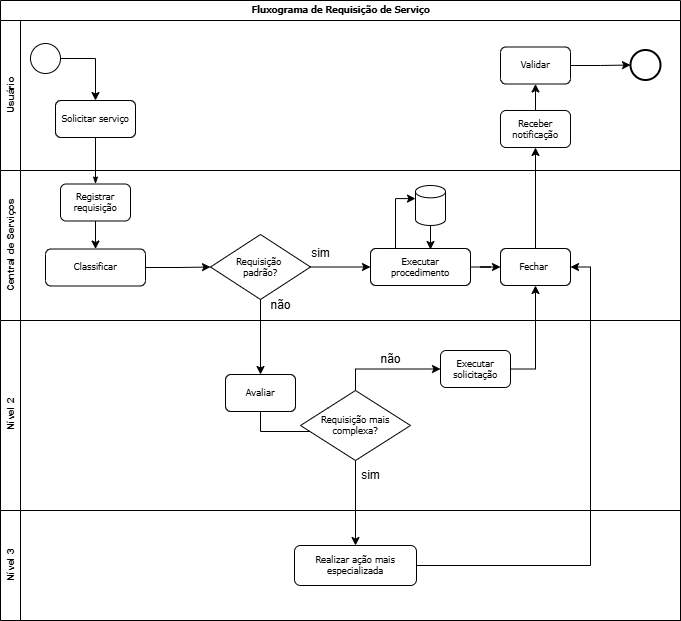

The diagram above was exported from draw.io. Its source (the exported page's mxGraphModel, read from the mxfile embedded in the PNG):
<mxGraphModel dx="872" dy="537" grid="1" gridSize="10" guides="1" tooltips="1" connect="1" arrows="1" fold="1" page="1" pageScale="1" pageWidth="1100" pageHeight="850" background="none" math="0" shadow="0">
  <root>
    <mxCell id="0" />
    <mxCell id="1" parent="0" />
    <mxCell id="2b4e8129b02d487f-1" value="&lt;font style=&quot;font-size: 8.5px;&quot;&gt;Fluxograma de Requisição de Serviço&lt;/font&gt;" style="swimlane;html=1;childLayout=stackLayout;horizontal=1;startSize=20;horizontalStack=0;rounded=0;shadow=0;labelBackgroundColor=none;strokeWidth=1;fontFamily=Verdana;fontSize=8;align=center;" parent="1" vertex="1">
      <mxGeometry x="180" y="70" width="680" height="620" as="geometry" />
    </mxCell>
    <mxCell id="2b4e8129b02d487f-2" value="&lt;font style=&quot;font-size: 10px;&quot;&gt;Usuário&lt;/font&gt;" style="swimlane;html=1;startSize=20;horizontal=0;" parent="2b4e8129b02d487f-1" vertex="1">
      <mxGeometry y="20" width="680" height="150" as="geometry" />
    </mxCell>
    <mxCell id="Rq8yyQeP4w4pOeJSHKfv-61" style="edgeStyle=orthogonalEdgeStyle;rounded=0;orthogonalLoop=1;jettySize=auto;html=1;exitX=1;exitY=0.5;exitDx=0;exitDy=0;entryX=0.5;entryY=0;entryDx=0;entryDy=0;" parent="2b4e8129b02d487f-2" source="2b4e8129b02d487f-5" target="2b4e8129b02d487f-6" edge="1">
      <mxGeometry relative="1" as="geometry" />
    </mxCell>
    <mxCell id="2b4e8129b02d487f-5" value="" style="ellipse;whiteSpace=wrap;html=1;rounded=0;shadow=0;labelBackgroundColor=none;strokeWidth=1;fontFamily=Verdana;fontSize=8;align=center;" parent="2b4e8129b02d487f-2" vertex="1">
      <mxGeometry x="30" y="23" width="30" height="30" as="geometry" />
    </mxCell>
    <mxCell id="2b4e8129b02d487f-6" value="&lt;font style=&quot;font-size: 8.5px;&quot;&gt;Solicitar serviço&lt;/font&gt;" style="rounded=1;whiteSpace=wrap;html=1;shadow=0;labelBackgroundColor=none;strokeWidth=1;fontFamily=Verdana;fontSize=9;align=center;" parent="2b4e8129b02d487f-2" vertex="1">
      <mxGeometry x="55" y="80" width="80" height="37" as="geometry" />
    </mxCell>
    <mxCell id="2b4e8129b02d487f-11" value="" style="ellipse;whiteSpace=wrap;html=1;rounded=0;shadow=0;labelBackgroundColor=none;strokeWidth=2;fontFamily=Verdana;fontSize=8;align=center;" parent="2b4e8129b02d487f-2" vertex="1">
      <mxGeometry x="630" y="29.5" width="30" height="30" as="geometry" />
    </mxCell>
    <mxCell id="Rq8yyQeP4w4pOeJSHKfv-75" value="" style="edgeStyle=orthogonalEdgeStyle;rounded=0;orthogonalLoop=1;jettySize=auto;html=1;" parent="2b4e8129b02d487f-2" source="Rq8yyQeP4w4pOeJSHKfv-28" target="Rq8yyQeP4w4pOeJSHKfv-74" edge="1">
      <mxGeometry relative="1" as="geometry" />
    </mxCell>
    <mxCell id="Rq8yyQeP4w4pOeJSHKfv-28" value="&lt;font style=&quot;font-size: 8.5px;&quot;&gt;Receber notificação&lt;/font&gt;" style="rounded=1;whiteSpace=wrap;html=1;shadow=0;labelBackgroundColor=none;strokeWidth=1;fontFamily=Verdana;fontSize=8;align=center;" parent="2b4e8129b02d487f-2" vertex="1">
      <mxGeometry x="500" y="90" width="70" height="37" as="geometry" />
    </mxCell>
    <mxCell id="Rq8yyQeP4w4pOeJSHKfv-76" style="edgeStyle=orthogonalEdgeStyle;rounded=0;orthogonalLoop=1;jettySize=auto;html=1;exitX=1;exitY=0.5;exitDx=0;exitDy=0;" parent="2b4e8129b02d487f-2" source="Rq8yyQeP4w4pOeJSHKfv-74" target="2b4e8129b02d487f-11" edge="1">
      <mxGeometry relative="1" as="geometry" />
    </mxCell>
    <mxCell id="Rq8yyQeP4w4pOeJSHKfv-74" value="&lt;font style=&quot;font-size: 8.5px;&quot;&gt;Validar&lt;/font&gt;" style="rounded=1;whiteSpace=wrap;html=1;shadow=0;labelBackgroundColor=none;strokeWidth=1;fontFamily=Verdana;fontSize=8;align=center;" parent="2b4e8129b02d487f-2" vertex="1">
      <mxGeometry x="500" y="26.5" width="70" height="37" as="geometry" />
    </mxCell>
    <mxCell id="2b4e8129b02d487f-3" value="&lt;font style=&quot;font-size: 10px;&quot;&gt;Central de Serviços&lt;/font&gt;" style="swimlane;html=1;startSize=20;horizontal=0;" parent="2b4e8129b02d487f-1" vertex="1">
      <mxGeometry y="170" width="680" height="150" as="geometry" />
    </mxCell>
    <mxCell id="Rq8yyQeP4w4pOeJSHKfv-4" style="edgeStyle=orthogonalEdgeStyle;rounded=0;orthogonalLoop=1;jettySize=auto;html=1;entryX=0.5;entryY=0;entryDx=0;entryDy=0;" parent="2b4e8129b02d487f-3" source="Rq8yyQeP4w4pOeJSHKfv-1" target="Rq8yyQeP4w4pOeJSHKfv-2" edge="1">
      <mxGeometry relative="1" as="geometry" />
    </mxCell>
    <mxCell id="Rq8yyQeP4w4pOeJSHKfv-1" value="&lt;font style=&quot;font-size: 8.5px;&quot;&gt;Registrar requisição&lt;/font&gt;" style="rounded=1;whiteSpace=wrap;html=1;shadow=0;labelBackgroundColor=none;strokeWidth=1;fontFamily=Verdana;fontSize=8;align=center;" parent="2b4e8129b02d487f-3" vertex="1">
      <mxGeometry x="60" y="13.5" width="70" height="37" as="geometry" />
    </mxCell>
    <mxCell id="Rq8yyQeP4w4pOeJSHKfv-62" style="edgeStyle=orthogonalEdgeStyle;rounded=0;orthogonalLoop=1;jettySize=auto;html=1;exitX=1;exitY=0.5;exitDx=0;exitDy=0;entryX=0;entryY=0.5;entryDx=0;entryDy=0;" parent="2b4e8129b02d487f-3" source="Rq8yyQeP4w4pOeJSHKfv-2" target="Rq8yyQeP4w4pOeJSHKfv-60" edge="1">
      <mxGeometry relative="1" as="geometry" />
    </mxCell>
    <mxCell id="Rq8yyQeP4w4pOeJSHKfv-2" value="&lt;font style=&quot;font-size: 8.5px;&quot;&gt;Classificar&lt;br&gt;&lt;/font&gt;" style="rounded=1;whiteSpace=wrap;html=1;shadow=0;labelBackgroundColor=none;strokeWidth=1;fontFamily=Verdana;fontSize=8;align=center;" parent="2b4e8129b02d487f-3" vertex="1">
      <mxGeometry x="45" y="78.5" width="100" height="37" as="geometry" />
    </mxCell>
    <mxCell id="Rq8yyQeP4w4pOeJSHKfv-66" style="edgeStyle=orthogonalEdgeStyle;rounded=0;orthogonalLoop=1;jettySize=auto;html=1;exitX=1;exitY=0.5;exitDx=0;exitDy=0;" parent="2b4e8129b02d487f-3" source="Rq8yyQeP4w4pOeJSHKfv-5" target="Rq8yyQeP4w4pOeJSHKfv-24" edge="1">
      <mxGeometry relative="1" as="geometry" />
    </mxCell>
    <mxCell id="Rq8yyQeP4w4pOeJSHKfv-5" value="&lt;font style=&quot;font-size: 8.5px;&quot;&gt;Executar procedimento&lt;/font&gt;" style="rounded=1;whiteSpace=wrap;html=1;shadow=0;labelBackgroundColor=none;strokeWidth=1;fontFamily=Verdana;fontSize=8;align=center;" parent="2b4e8129b02d487f-3" vertex="1">
      <mxGeometry x="370" y="78" width="100" height="37" as="geometry" />
    </mxCell>
    <mxCell id="Rq8yyQeP4w4pOeJSHKfv-7" value="" style="shape=cylinder3;whiteSpace=wrap;html=1;boundedLbl=1;backgroundOutline=1;size=6.166666666666686;" parent="2b4e8129b02d487f-3" vertex="1">
      <mxGeometry x="415" y="15" width="30" height="40" as="geometry" />
    </mxCell>
    <mxCell id="Rq8yyQeP4w4pOeJSHKfv-12" style="edgeStyle=orthogonalEdgeStyle;rounded=0;orthogonalLoop=1;jettySize=auto;html=1;exitX=0.25;exitY=0;exitDx=0;exitDy=0;entryX=0;entryY=0;entryDx=0;entryDy=13.083333333333343;entryPerimeter=0;" parent="2b4e8129b02d487f-3" source="Rq8yyQeP4w4pOeJSHKfv-5" target="Rq8yyQeP4w4pOeJSHKfv-7" edge="1">
      <mxGeometry relative="1" as="geometry" />
    </mxCell>
    <mxCell id="Rq8yyQeP4w4pOeJSHKfv-24" value="&lt;font style=&quot;font-size: 8.5px;&quot;&gt;Fechar&amp;nbsp;&lt;/font&gt;" style="rounded=1;whiteSpace=wrap;html=1;shadow=0;labelBackgroundColor=none;strokeWidth=1;fontFamily=Verdana;fontSize=8;align=center;" parent="2b4e8129b02d487f-3" vertex="1">
      <mxGeometry x="500" y="78" width="70" height="37" as="geometry" />
    </mxCell>
    <mxCell id="Rq8yyQeP4w4pOeJSHKfv-63" style="edgeStyle=orthogonalEdgeStyle;rounded=0;orthogonalLoop=1;jettySize=auto;html=1;exitX=1;exitY=0.5;exitDx=0;exitDy=0;entryX=0;entryY=0.5;entryDx=0;entryDy=0;" parent="2b4e8129b02d487f-3" source="Rq8yyQeP4w4pOeJSHKfv-60" target="Rq8yyQeP4w4pOeJSHKfv-5" edge="1">
      <mxGeometry relative="1" as="geometry" />
    </mxCell>
    <mxCell id="Rq8yyQeP4w4pOeJSHKfv-60" value="&lt;font style=&quot;font-size: 8.5px;&quot;&gt;Requisição&amp;nbsp;&lt;/font&gt;&lt;div&gt;&lt;font style=&quot;font-size: 8.5px;&quot;&gt;padrão?&lt;/font&gt;&lt;/div&gt;" style="rhombus;whiteSpace=wrap;html=1;fontSize=8;fontFamily=Verdana;rounded=1;shadow=0;labelBackgroundColor=none;strokeWidth=1;arcSize=0;" parent="2b4e8129b02d487f-3" vertex="1">
      <mxGeometry x="210" y="64" width="100" height="65" as="geometry" />
    </mxCell>
    <mxCell id="Rq8yyQeP4w4pOeJSHKfv-64" style="edgeStyle=orthogonalEdgeStyle;rounded=0;orthogonalLoop=1;jettySize=auto;html=1;exitX=0.5;exitY=1;exitDx=0;exitDy=0;exitPerimeter=0;entryX=0.6;entryY=0.027;entryDx=0;entryDy=0;entryPerimeter=0;" parent="2b4e8129b02d487f-3" source="Rq8yyQeP4w4pOeJSHKfv-7" target="Rq8yyQeP4w4pOeJSHKfv-5" edge="1">
      <mxGeometry relative="1" as="geometry" />
    </mxCell>
    <mxCell id="Rq8yyQeP4w4pOeJSHKfv-65" value="sim" style="text;html=1;align=center;verticalAlign=middle;resizable=0;points=[];autosize=1;strokeColor=none;fillColor=none;" parent="2b4e8129b02d487f-3" vertex="1">
      <mxGeometry x="300" y="68" width="40" height="30" as="geometry" />
    </mxCell>
    <mxCell id="Rq8yyQeP4w4pOeJSHKfv-33" value="não" style="text;html=1;align=center;verticalAlign=middle;resizable=0;points=[];autosize=1;strokeColor=none;fillColor=none;" parent="2b4e8129b02d487f-3" vertex="1">
      <mxGeometry x="260" y="120" width="40" height="30" as="geometry" />
    </mxCell>
    <mxCell id="2b4e8129b02d487f-4" value="&lt;font style=&quot;font-size: 10px;&quot;&gt;&lt;span style=&quot;white-space: pre;&quot;&gt;&#09;&lt;/span&gt;&lt;span style=&quot;white-space: pre;&quot;&gt;&#09;&lt;/span&gt;&lt;span style=&quot;white-space: pre;&quot;&gt;&#09;&lt;span style=&quot;white-space: pre;&quot;&gt;&#09;&lt;span style=&quot;white-space: pre;&quot;&gt;&#09;&lt;/span&gt;&lt;/span&gt;Nível 2&lt;/span&gt;&lt;/font&gt;" style="swimlane;html=1;startSize=20;horizontal=0;" parent="2b4e8129b02d487f-1" vertex="1">
      <mxGeometry y="320" width="680" height="300" as="geometry" />
    </mxCell>
    <mxCell id="Rq8yyQeP4w4pOeJSHKfv-70" style="edgeStyle=orthogonalEdgeStyle;rounded=0;orthogonalLoop=1;jettySize=auto;html=1;exitX=0.5;exitY=1;exitDx=0;exitDy=0;entryX=0;entryY=0.5;entryDx=0;entryDy=0;" parent="2b4e8129b02d487f-4" source="Rq8yyQeP4w4pOeJSHKfv-31" target="Rq8yyQeP4w4pOeJSHKfv-69" edge="1">
      <mxGeometry relative="1" as="geometry" />
    </mxCell>
    <mxCell id="Rq8yyQeP4w4pOeJSHKfv-31" value="&lt;font style=&quot;font-size: 8.5px;&quot;&gt;Avaliar&lt;/font&gt;" style="rounded=1;whiteSpace=wrap;html=1;shadow=0;labelBackgroundColor=none;strokeWidth=1;fontFamily=Verdana;fontSize=8;align=center;" parent="2b4e8129b02d487f-4" vertex="1">
      <mxGeometry x="225" y="54" width="70" height="37" as="geometry" />
    </mxCell>
    <mxCell id="Rq8yyQeP4w4pOeJSHKfv-34" value="&lt;font style=&quot;font-size: 8.5px;&quot;&gt;Executar solicitação&lt;/font&gt;" style="rounded=1;whiteSpace=wrap;html=1;shadow=0;labelBackgroundColor=none;strokeWidth=1;fontFamily=Verdana;fontSize=8;align=center;" parent="2b4e8129b02d487f-4" vertex="1">
      <mxGeometry x="440" y="30" width="70" height="37" as="geometry" />
    </mxCell>
    <mxCell id="Rq8yyQeP4w4pOeJSHKfv-42" value="&lt;font style=&quot;font-size: 10px;&quot;&gt;Nível 3&lt;/font&gt;" style="swimlane;html=1;startSize=20;horizontal=0;" parent="2b4e8129b02d487f-4" vertex="1">
      <mxGeometry y="190" width="680" height="110" as="geometry" />
    </mxCell>
    <mxCell id="Rq8yyQeP4w4pOeJSHKfv-45" value="&lt;font style=&quot;font-size: 8.5px;&quot;&gt;Realizar ação mais especializada&lt;/font&gt;" style="rounded=1;whiteSpace=wrap;html=1;shadow=0;labelBackgroundColor=none;strokeWidth=1;fontFamily=Verdana;fontSize=8;align=center;" parent="Rq8yyQeP4w4pOeJSHKfv-42" vertex="1">
      <mxGeometry x="294" y="35" width="122" height="40" as="geometry" />
    </mxCell>
    <mxCell id="Rq8yyQeP4w4pOeJSHKfv-50" value="sim" style="text;html=1;align=center;verticalAlign=middle;resizable=0;points=[];autosize=1;strokeColor=none;fillColor=none;" parent="2b4e8129b02d487f-4" vertex="1">
      <mxGeometry x="350" y="140" width="40" height="30" as="geometry" />
    </mxCell>
    <mxCell id="Rq8yyQeP4w4pOeJSHKfv-57" value="não" style="text;html=1;align=center;verticalAlign=middle;resizable=0;points=[];autosize=1;strokeColor=none;fillColor=none;" parent="2b4e8129b02d487f-4" vertex="1">
      <mxGeometry x="370" y="24" width="40" height="30" as="geometry" />
    </mxCell>
    <mxCell id="Rq8yyQeP4w4pOeJSHKfv-71" style="edgeStyle=orthogonalEdgeStyle;rounded=0;orthogonalLoop=1;jettySize=auto;html=1;exitX=0.5;exitY=0;exitDx=0;exitDy=0;entryX=0;entryY=0.5;entryDx=0;entryDy=0;" parent="2b4e8129b02d487f-4" source="Rq8yyQeP4w4pOeJSHKfv-69" target="Rq8yyQeP4w4pOeJSHKfv-34" edge="1">
      <mxGeometry relative="1" as="geometry" />
    </mxCell>
    <mxCell id="Rq8yyQeP4w4pOeJSHKfv-72" style="edgeStyle=orthogonalEdgeStyle;rounded=0;orthogonalLoop=1;jettySize=auto;html=1;exitX=0.5;exitY=1;exitDx=0;exitDy=0;" parent="2b4e8129b02d487f-4" source="Rq8yyQeP4w4pOeJSHKfv-69" target="Rq8yyQeP4w4pOeJSHKfv-45" edge="1">
      <mxGeometry relative="1" as="geometry" />
    </mxCell>
    <mxCell id="Rq8yyQeP4w4pOeJSHKfv-69" value="&lt;span style=&quot;font-size: 8.5px;&quot;&gt;Requisição mais complexa?&lt;/span&gt;" style="rhombus;whiteSpace=wrap;html=1;fontSize=8;fontFamily=Verdana;rounded=1;shadow=0;labelBackgroundColor=none;strokeWidth=1;arcSize=0;" parent="2b4e8129b02d487f-4" vertex="1">
      <mxGeometry x="300" y="70" width="110" height="70" as="geometry" />
    </mxCell>
    <mxCell id="2b4e8129b02d487f-24" style="edgeStyle=orthogonalEdgeStyle;rounded=0;html=1;labelBackgroundColor=none;startArrow=none;startFill=0;startSize=5;endArrow=classicThin;endFill=1;endSize=5;jettySize=auto;orthogonalLoop=1;strokeWidth=1;fontFamily=Verdana;fontSize=8;entryX=0.5;entryY=0;entryDx=0;entryDy=0;" parent="2b4e8129b02d487f-1" source="2b4e8129b02d487f-6" target="Rq8yyQeP4w4pOeJSHKfv-1" edge="1">
      <mxGeometry relative="1" as="geometry">
        <mxPoint x="130" y="120" as="targetPoint" />
      </mxGeometry>
    </mxCell>
    <mxCell id="Rq8yyQeP4w4pOeJSHKfv-67" style="edgeStyle=orthogonalEdgeStyle;rounded=0;orthogonalLoop=1;jettySize=auto;html=1;exitX=0.5;exitY=0;exitDx=0;exitDy=0;entryX=0.5;entryY=1;entryDx=0;entryDy=0;" parent="2b4e8129b02d487f-1" source="Rq8yyQeP4w4pOeJSHKfv-24" target="Rq8yyQeP4w4pOeJSHKfv-28" edge="1">
      <mxGeometry relative="1" as="geometry" />
    </mxCell>
    <mxCell id="Rq8yyQeP4w4pOeJSHKfv-68" style="edgeStyle=orthogonalEdgeStyle;rounded=0;orthogonalLoop=1;jettySize=auto;html=1;exitX=0.5;exitY=1;exitDx=0;exitDy=0;entryX=0.5;entryY=0;entryDx=0;entryDy=0;" parent="2b4e8129b02d487f-1" source="Rq8yyQeP4w4pOeJSHKfv-60" target="Rq8yyQeP4w4pOeJSHKfv-31" edge="1">
      <mxGeometry relative="1" as="geometry" />
    </mxCell>
    <mxCell id="Rq8yyQeP4w4pOeJSHKfv-73" style="edgeStyle=orthogonalEdgeStyle;rounded=0;orthogonalLoop=1;jettySize=auto;html=1;exitX=1;exitY=0.5;exitDx=0;exitDy=0;entryX=0.5;entryY=1;entryDx=0;entryDy=0;" parent="2b4e8129b02d487f-1" source="Rq8yyQeP4w4pOeJSHKfv-34" target="Rq8yyQeP4w4pOeJSHKfv-24" edge="1">
      <mxGeometry relative="1" as="geometry" />
    </mxCell>
    <mxCell id="Rq8yyQeP4w4pOeJSHKfv-77" style="edgeStyle=orthogonalEdgeStyle;rounded=0;orthogonalLoop=1;jettySize=auto;html=1;exitX=1;exitY=0.5;exitDx=0;exitDy=0;entryX=1;entryY=0.5;entryDx=0;entryDy=0;" parent="2b4e8129b02d487f-1" source="Rq8yyQeP4w4pOeJSHKfv-45" target="Rq8yyQeP4w4pOeJSHKfv-24" edge="1">
      <mxGeometry relative="1" as="geometry" />
    </mxCell>
  </root>
</mxGraphModel>